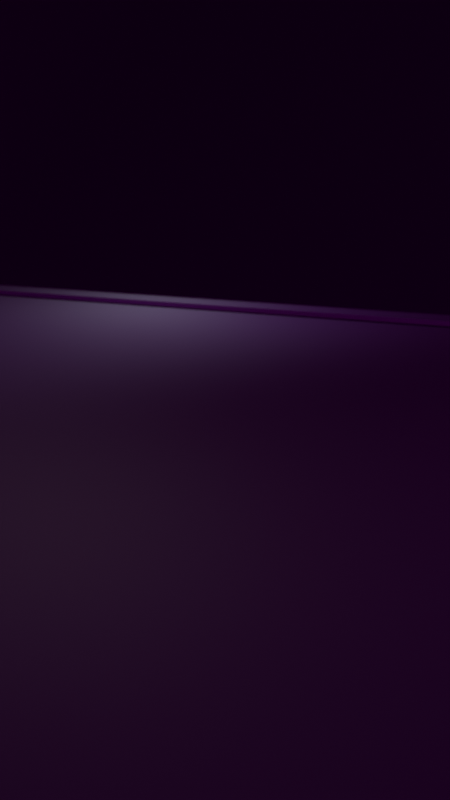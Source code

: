 # Source: cf_studio_v1.blend  (saved by Blender 5.2.45; exported with 4.5.12 LTS)
import bpy
from mathutils import Matrix  # noqa: F401  (used for matrix-valued properties, if any)

bpy.ops.wm.read_factory_settings(use_empty=True)
scene = bpy.context.scene
scene.name = 'Scene'

# ---- collections
col_cameras = bpy.data.collections.new('CAMERAS'); scene.collection.children.link(col_cameras)
col_lights = bpy.data.collections.new('LIGHTS'); scene.collection.children.link(col_lights)
col_set = bpy.data.collections.new('SET'); scene.collection.children.link(col_set)
col_props = bpy.data.collections.new('PROPS'); scene.collection.children.link(col_props)
col_rigs = bpy.data.collections.new('RIGS'); scene.collection.children.link(col_rigs)

# ---- images (referenced by path relative to the original .blend; pixels are not part of the script)
import os
ASSET_DIR = os.environ.get("B2B_ASSET_DIR", "")  # directory of the original .blend (textures are referenced by path, not embedded)
HERE = os.path.dirname(os.path.abspath(__file__))  # packed textures are extracted next to this script under _unpacked/

def load_image(name, relpath, width, height, colorspace="sRGB"):
    """Load a texture the original file referenced (path relative to the .blend, or extracted next to this script)."""
    p = next((c for c in (os.path.join(HERE, relpath), os.path.join(ASSET_DIR, relpath)) if relpath and os.path.exists(c)), "")
    if p:
        img = bpy.data.images.load(p, check_existing=True)
        img.name = name
    else:  # same state as the original file: an image datablock whose file is absent (Cycles renders it pink)
        img = bpy.data.images.new(name, width, height)
        img.source = "FILE"
        img.filepath = "//" + (relpath or name)
    img.colorspace_settings.name = colorspace
    return img
img_plastic013a_1k_jpg_color_jpg = load_image('Plastic013A_1K-JPG_Color.jpg', 'Plastic013A_1K-JPG_Color.jpg', 1024, 1024, 'sRGB')
img_plastic013a_1k_jpg_roughness_jpg = load_image('Plastic013A_1K-JPG_Roughness.jpg', 'Plastic013A_1K-JPG_Roughness.jpg', 1024, 1024, 'Non-Color')
img_plastic013a_1k_jpg_normalgl_jpg = load_image('Plastic013A_1K-JPG_NormalGL.jpg', 'Plastic013A_1K-JPG_NormalGL.jpg', 1024, 1024, 'Non-Color')
img_metal_plate_diff_2k_jpg = load_image('metal_plate_diff_2k.jpg', 'metal_plate_diff_2k.jpg', 1024, 1024, 'sRGB')
img_metal_plate_rough_2k_jpg = load_image('metal_plate_rough_2k.jpg', 'metal_plate_rough_2k.jpg', 1024, 1024, 'Non-Color')
img_metal_plate_nor_gl_2k_jpg = load_image('metal_plate_nor_gl_2k.jpg', 'metal_plate_nor_gl_2k.jpg', 1024, 1024, 'Non-Color')
img_metal_plate_metal_2k_jpg = load_image('metal_plate_metal_2k.jpg', 'metal_plate_metal_2k.jpg', 1024, 1024, 'Non-Color')
img_brown_photostudio_02_2k_hdr = load_image('brown_photostudio_02_2k.hdr', 'brown_photostudio_02_2k.hdr', 1024, 1024, 'Linear Rec.709')

# ---- materials (node trees are filled in below, after node groups)
mat_counterplastic = bpy.data.materials.new('CounterPlastic')
mat_accentmetal = bpy.data.materials.new('AccentMetal')

# ---- material node trees
mat_counterplastic.use_nodes = True; mat_counterplastic.node_tree.nodes.clear()
_N = mat_counterplastic.node_tree.nodes; _L = mat_counterplastic.node_tree.links
n0 = _N.new('ShaderNodeBsdfPrincipled'); n0.name = 'Principled BSDF'; n0.location = (-200, 100)
n0.inputs[2].default_value = 0.55
n0.inputs[10].default_value = 0.005
n1 = _N.new('ShaderNodeOutputMaterial'); n1.name = 'Material Output'; n1.location = (200, 100)
n2 = _N.new('ShaderNodeTexImage'); n2.name = 'Image Texture'; n2.location = (-620, 300)
n2.image = img_plastic013a_1k_jpg_color_jpg
n3 = _N.new('ShaderNodeTexImage'); n3.name = 'Image Texture.001'; n3.location = (-620, 60)
n3.image = img_plastic013a_1k_jpg_roughness_jpg
n4 = _N.new('ShaderNodeTexImage'); n4.name = 'Image Texture.002'; n4.location = (-620, -180)
n4.image = img_plastic013a_1k_jpg_normalgl_jpg
n5 = _N.new('ShaderNodeMapping'); n5.name = 'Mapping'; n5.location = (0, 0)
n5.inputs[3].default_value = (6.0, 6.0, 6.0)
n6 = _N.new('ShaderNodeUVMap'); n6.name = 'UV Map'; n6.location = (0, 0)
n6.width = 160
n7 = _N.new('ShaderNodeMixRGB'); n7.name = 'Mix (Legacy)'; n7.location = (0, 0)
n7.blend_type = 'MULTIPLY'
n7.inputs[0].default_value = 1.0
n7.inputs[2].default_value = (0.035, 0.04, 0.048, 1.0)
n8 = _N.new('ShaderNodeNormalMap'); n8.name = 'Normal Map'; n8.location = (-320, -180)
n8.width = 160
_L.new(n0.outputs[0], n1.inputs[0])
_L.new(n6.outputs[0], n5.inputs[0])
_L.new(n5.outputs[0], n2.inputs[0])
_L.new(n5.outputs[0], n3.inputs[0])
_L.new(n5.outputs[0], n4.inputs[0])
_L.new(n2.outputs[0], n7.inputs[1])
_L.new(n7.outputs[0], n0.inputs[0])
_L.new(n4.outputs[0], n8.inputs[1])
_L.new(n8.outputs[0], n0.inputs[5])
n1.is_active_output = True
mat_accentmetal.use_nodes = True; mat_accentmetal.node_tree.nodes.clear()
_N = mat_accentmetal.node_tree.nodes; _L = mat_accentmetal.node_tree.links
n0 = _N.new('ShaderNodeBsdfPrincipled'); n0.name = 'Principled BSDF'; n0.location = (-200, 100)
n0.inputs[10].default_value = 0.005
n1 = _N.new('ShaderNodeOutputMaterial'); n1.name = 'Material Output'; n1.location = (200, 100)
n2 = _N.new('ShaderNodeTexImage'); n2.name = 'Image Texture'; n2.location = (-620, 300)
n2.image = img_metal_plate_diff_2k_jpg
n3 = _N.new('ShaderNodeTexImage'); n3.name = 'Image Texture.001'; n3.location = (-620, 60)
n3.image = img_metal_plate_rough_2k_jpg
n4 = _N.new('ShaderNodeTexImage'); n4.name = 'Image Texture.002'; n4.location = (-620, -180)
n4.image = img_metal_plate_nor_gl_2k_jpg
n5 = _N.new('ShaderNodeTexImage'); n5.name = 'Image Texture.003'; n5.location = (-620, -420)
n5.image = img_metal_plate_metal_2k_jpg
n6 = _N.new('ShaderNodeMapping'); n6.name = 'Mapping'; n6.location = (0, 0)
n6.inputs[3].default_value = (8.0, 8.0, 8.0)
n7 = _N.new('ShaderNodeUVMap'); n7.name = 'UV Map'; n7.location = (0, 0)
n7.width = 160
n8 = _N.new('ShaderNodeMixRGB'); n8.name = 'Mix (Legacy)'; n8.location = (0, 0)
n8.blend_type = 'MULTIPLY'
n8.inputs[0].default_value = 1.0
n8.inputs[2].default_value = (0.22, 0.24, 0.27, 1.0)
n9 = _N.new('ShaderNodeNormalMap'); n9.name = 'Normal Map'; n9.location = (-320, -180)
n9.width = 160
_L.new(n0.outputs[0], n1.inputs[0])
_L.new(n7.outputs[0], n6.inputs[0])
_L.new(n6.outputs[0], n2.inputs[0])
_L.new(n6.outputs[0], n3.inputs[0])
_L.new(n6.outputs[0], n4.inputs[0])
_L.new(n6.outputs[0], n5.inputs[0])
_L.new(n2.outputs[0], n8.inputs[1])
_L.new(n8.outputs[0], n0.inputs[0])
_L.new(n3.outputs[0], n0.inputs[2])
_L.new(n5.outputs[0], n0.inputs[1])
_L.new(n4.outputs[0], n9.inputs[1])
_L.new(n9.outputs[0], n0.inputs[5])
n1.is_active_output = True

# ---- world
world_hdri = bpy.data.worlds.new('HDRI'); scene.world = world_hdri
world_hdri.use_nodes = True; world_hdri.node_tree.nodes.clear()
_N = world_hdri.node_tree.nodes; _L = world_hdri.node_tree.links
n0 = _N.new('ShaderNodeBackground'); n0.name = 'Background'; n0.location = (-200, 100)
n0.inputs[1].default_value = 0.3
n1 = _N.new('ShaderNodeOutputWorld'); n1.name = 'World Output'; n1.location = (200, 100)
n2 = _N.new('ShaderNodeTexEnvironment'); n2.name = 'Environment Texture'; n2.location = (0, 0)
n2.image = img_brown_photostudio_02_2k_hdr
_L.new(n0.outputs[0], n1.inputs[0])
_L.new(n2.outputs[0], n0.inputs[0])
n1.is_active_output = True

# ---- cameras
cam_camera = bpy.data.cameras.new('Camera')
cam_camera.lens = 85.0
cam_camera.dof.use_dof = True
cam_camera.dof.aperture_fstop = 8.0
cam_camera_001 = bpy.data.cameras.new('Camera.001')
cam_camera_001.lens = 35.0
cam_camera_001.dof.use_dof = True
cam_camera_001.dof.aperture_fstop = 5.6

# ---- lights
light_area = bpy.data.lights.new('Area', 'AREA')
light_area.color = (1.0, 0.94, 0.86)
light_area.energy = 2.2
light_area.size = 0.35
light_area.size_y = 1.0
light_area_001 = bpy.data.lights.new('Area.001', 'AREA')
light_area_001.color = (0.82, 0.9, 1.0)
light_area_001.energy = 0.55
light_area_001.size = 0.6
light_area_001.size_y = 1.0
light_area_002 = bpy.data.lights.new('Area.002', 'AREA')
light_area_002.color = (0.85, 0.92, 1.0)
light_area_002.energy = 7.0
light_area_002.size_y = 1.0

# ---- meshes
me_plane = bpy.data.meshes.new('Plane')
me_plane.from_pydata([(-0.8, -0.8, 0.0), (0.8, -0.8, 0.0), (-0.8, 0.8, 0.0), (0.8, 0.8, 0.0)], [], [(0, 1, 3, 2)])
_uv = me_plane.uv_layers.new(name='UVMap')
_uv.uv.foreach_set('vector', [0.0, 0.0, 1.0, 0.0, 1.0, 1.0, 0.0, 1.0])
me_plane.materials.append(mat_counterplastic)
me_plane.update()
me_plane_001 = bpy.data.meshes.new('Plane.001')
me_plane_001.from_pydata([(-4.0, -4.0, 0.0), (4.0, -4.0, 0.0), (-4.0, 4.0, 0.0), (4.0, 4.0, 0.0)], [], [(0, 1, 3, 2)])
_uv = me_plane_001.uv_layers.new(name='UVMap')
_uv.uv.foreach_set('vector', [0.0, 0.0, 1.0, 0.0, 1.0, 1.0, 0.0, 1.0])
me_plane_001.materials.append(mat_counterplastic)
me_plane_001.update()
me_plane_002 = bpy.data.meshes.new('Plane.002')
me_plane_002.from_pydata([(-0.8, -0.8, 0.0), (0.8, -0.8, 0.0), (-0.8, 0.8, 0.0), (0.8, 0.8, 0.0)], [], [(0, 1, 3, 2)])
_uv = me_plane_002.uv_layers.new(name='UVMap')
_uv.uv.foreach_set('vector', [0.0, 0.0, 1.0, 0.0, 1.0, 1.0, 0.0, 1.0])
me_plane_002.materials.append(mat_accentmetal)
me_plane_002.update()

# ---- objects
ob_cam_macro_85 = bpy.data.objects.new('CAM_Macro_85', cam_camera)
ob_cam_wide_35 = bpy.data.objects.new('CAM_Wide_35', cam_camera_001)
ob_key = bpy.data.objects.new('Key', light_area)
ob_fill = bpy.data.objects.new('Fill', light_area_001)
ob_rim = bpy.data.objects.new('Rim', light_area_002)
ob_counter = bpy.data.objects.new('Counter', me_plane)
ob_backdrop = bpy.data.objects.new('Backdrop', me_plane_001)
ob_trimmetal = bpy.data.objects.new('TrimMetal', me_plane_002)
ob_subjectmarker = bpy.data.objects.new('SubjectMarker', None)

# ---- transforms, parenting, visibility, modifiers, constraints
ob_cam_macro_85.location = (0.1, -0.42, 0.2)
_c = ob_cam_macro_85.constraints.new('TRACK_TO'); _c.name = 'Track To'
_c.target = ob_subjectmarker
ob_cam_wide_35.location = (0.22, -0.7, 0.34)
_c = ob_cam_wide_35.constraints.new('TRACK_TO'); _c.name = 'Track To'
_c.target = ob_subjectmarker
ob_key.location = (0.55, -0.55, 0.85)
_c = ob_key.constraints.new('TRACK_TO'); _c.name = 'Track To'
_c.target = ob_subjectmarker
ob_fill.location = (-0.7, -0.45, 0.3)
_c = ob_fill.constraints.new('TRACK_TO'); _c.name = 'Track To'
_c.target = ob_subjectmarker
ob_rim.location = (-0.1, 0.75, 0.55)
_c = ob_rim.constraints.new('TRACK_TO'); _c.name = 'Track To'
_c.target = ob_subjectmarker
ob_counter.location = (0.0, 0.0, 0.0)
ob_backdrop.location = (0.0, 3.0, 0.0)
ob_backdrop.rotation_euler = (1.571, 0.0, 0.0)
ob_trimmetal.location = (0.0, 0.72, 0.002)
ob_trimmetal.scale = (1.0, 0.025, 1.0)
ob_subjectmarker.location = (0.0, 0.0, 0.08)
cam_camera.dof.focus_object = ob_subjectmarker
cam_camera_001.dof.focus_object = ob_subjectmarker

# ---- collection membership
col_cameras.objects.link(ob_cam_macro_85)
col_cameras.objects.link(ob_cam_wide_35)
col_lights.objects.link(ob_key)
col_lights.objects.link(ob_fill)
col_lights.objects.link(ob_rim)
col_set.objects.link(ob_counter)
col_set.objects.link(ob_backdrop)
col_set.objects.link(ob_trimmetal)
col_rigs.objects.link(ob_subjectmarker)

# ---- scene / render settings (as saved in the file)
scene.camera = ob_cam_wide_35
scene.frame_start = 1; scene.frame_end = 250; scene.frame_set(1)
scene.render.engine = 'BLENDER_EEVEE_NEXT'
scene.render.image_settings.color_mode = 'RGB'
scene.render.resolution_x = 1080
scene.render.resolution_y = 1920
scene.render.use_motion_blur = True
scene.render.bake_bias = 0.0
scene.render.bake_samples = 0
scene.render.compositor_device = 'GPU'
scene.eevee.taa_render_samples = 32
scene.eevee.use_volume_custom_range = False
scene.eevee.fast_gi_thickness_near = 0.1
scene.eevee.fast_gi_thickness_far = 0.0
scene.eevee.ray_tracing_options.screen_trace_thickness = 0.1
scene.view_settings.look = 'AgX - Medium High Contrast'
bpy.context.view_layer.update()

